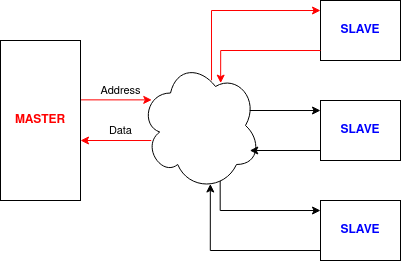

The diagram above was exported from draw.io. Its source (the exported page's mxGraphModel, read from the mxfile embedded in the PNG):
<mxGraphModel dx="553" dy="326" grid="1" gridSize="10" guides="1" tooltips="1" connect="1" arrows="1" fold="1" page="1" pageScale="1" pageWidth="850" pageHeight="1100" math="0" shadow="0">
  <root>
    <mxCell id="0" />
    <mxCell id="1" parent="0" />
    <mxCell id="bIsdeDe9vawsgAcU39mb-8" value="Address" style="edgeStyle=orthogonalEdgeStyle;rounded=0;orthogonalLoop=1;jettySize=auto;html=1;exitX=1.007;exitY=0.371;exitDx=0;exitDy=0;exitPerimeter=0;entryX=0.094;entryY=0.303;entryDx=0;entryDy=0;entryPerimeter=0;strokeColor=#FF0000;" edge="1" parent="1" source="bIsdeDe9vawsgAcU39mb-1" target="bIsdeDe9vawsgAcU39mb-2">
      <mxGeometry x="0.1153" y="9" relative="1" as="geometry">
        <mxPoint as="offset" />
      </mxGeometry>
    </mxCell>
    <mxCell id="bIsdeDe9vawsgAcU39mb-1" value="&lt;font color=&quot;#FF0000&quot;&gt;&lt;b&gt;MASTER&lt;/b&gt;&lt;/font&gt;" style="rounded=0;whiteSpace=wrap;html=1;" vertex="1" parent="1">
      <mxGeometry x="80" y="120" width="80" height="160" as="geometry" />
    </mxCell>
    <mxCell id="bIsdeDe9vawsgAcU39mb-2" value="&lt;b&gt;&lt;br&gt;&lt;/b&gt;" style="ellipse;shape=cloud;whiteSpace=wrap;html=1;" vertex="1" parent="1">
      <mxGeometry x="220" y="140" width="120" height="130" as="geometry" />
    </mxCell>
    <mxCell id="bIsdeDe9vawsgAcU39mb-3" value="&lt;font color=&quot;#0000FF&quot;&gt;&lt;b&gt;SLAVE&lt;/b&gt;&lt;/font&gt;" style="rounded=0;whiteSpace=wrap;html=1;" vertex="1" parent="1">
      <mxGeometry x="400" y="280" width="80" height="60" as="geometry" />
    </mxCell>
    <mxCell id="bIsdeDe9vawsgAcU39mb-5" value="&lt;font color=&quot;#0000FF&quot;&gt;&lt;b&gt;SLAVE&lt;/b&gt;&lt;/font&gt;" style="rounded=0;whiteSpace=wrap;html=1;" vertex="1" parent="1">
      <mxGeometry x="400" y="80" width="80" height="60" as="geometry" />
    </mxCell>
    <mxCell id="bIsdeDe9vawsgAcU39mb-6" value="&lt;font color=&quot;#0000FF&quot;&gt;&lt;b&gt;SLAVE&lt;/b&gt;&lt;/font&gt;" style="rounded=0;whiteSpace=wrap;html=1;" vertex="1" parent="1">
      <mxGeometry x="400" y="180" width="80" height="60" as="geometry" />
    </mxCell>
    <mxCell id="bIsdeDe9vawsgAcU39mb-10" value="Data" style="edgeStyle=orthogonalEdgeStyle;rounded=0;orthogonalLoop=1;jettySize=auto;html=1;exitX=1.007;exitY=0.371;exitDx=0;exitDy=0;exitPerimeter=0;entryX=0.094;entryY=0.303;entryDx=0;entryDy=0;entryPerimeter=0;strokeColor=#FF0000;endArrow=none;endFill=0;startArrow=classic;startFill=1;" edge="1" parent="1">
      <mxGeometry x="0.1311" y="10" relative="1" as="geometry">
        <mxPoint x="160" y="220" as="sourcePoint" />
        <mxPoint x="230.72000000000003" y="220.02999999999997" as="targetPoint" />
        <mxPoint as="offset" />
      </mxGeometry>
    </mxCell>
    <mxCell id="bIsdeDe9vawsgAcU39mb-11" style="edgeStyle=orthogonalEdgeStyle;rounded=0;orthogonalLoop=1;jettySize=auto;html=1;exitX=0.592;exitY=0.152;exitDx=0;exitDy=0;exitPerimeter=0;entryX=0.094;entryY=0.303;entryDx=0;entryDy=0;entryPerimeter=0;strokeColor=#FF0000;" edge="1" parent="1" source="bIsdeDe9vawsgAcU39mb-2">
      <mxGeometry relative="1" as="geometry">
        <mxPoint x="329.2800000000001" y="90.00000000000001" as="sourcePoint" />
        <mxPoint x="400" y="90.02999999999999" as="targetPoint" />
        <Array as="points">
          <mxPoint x="291" y="90" />
        </Array>
      </mxGeometry>
    </mxCell>
    <mxCell id="bIsdeDe9vawsgAcU39mb-12" style="edgeStyle=orthogonalEdgeStyle;rounded=0;orthogonalLoop=1;jettySize=auto;html=1;exitX=0.668;exitY=0.174;exitDx=0;exitDy=0;exitPerimeter=0;entryX=0.094;entryY=0.303;entryDx=0;entryDy=0;entryPerimeter=0;strokeColor=#FF0000;endArrow=none;endFill=0;startArrow=classic;startFill=1;" edge="1" parent="1" source="bIsdeDe9vawsgAcU39mb-2">
      <mxGeometry relative="1" as="geometry">
        <mxPoint x="329.2800000000001" y="130" as="sourcePoint" />
        <mxPoint x="400" y="130.02999999999997" as="targetPoint" />
        <Array as="points">
          <mxPoint x="300" y="130" />
        </Array>
      </mxGeometry>
    </mxCell>
    <mxCell id="bIsdeDe9vawsgAcU39mb-13" style="edgeStyle=orthogonalEdgeStyle;rounded=0;orthogonalLoop=1;jettySize=auto;html=1;exitX=1.007;exitY=0.371;exitDx=0;exitDy=0;exitPerimeter=0;entryX=0.094;entryY=0.303;entryDx=0;entryDy=0;entryPerimeter=0;" edge="1" parent="1">
      <mxGeometry relative="1" as="geometry">
        <mxPoint x="329.2800000000001" y="190" as="sourcePoint" />
        <mxPoint x="400" y="190.02999999999997" as="targetPoint" />
      </mxGeometry>
    </mxCell>
    <mxCell id="bIsdeDe9vawsgAcU39mb-14" style="edgeStyle=orthogonalEdgeStyle;rounded=0;orthogonalLoop=1;jettySize=auto;html=1;exitX=1.007;exitY=0.371;exitDx=0;exitDy=0;exitPerimeter=0;entryX=0.094;entryY=0.303;entryDx=0;entryDy=0;entryPerimeter=0;endArrow=none;endFill=0;startArrow=classic;startFill=1;" edge="1" parent="1">
      <mxGeometry relative="1" as="geometry">
        <mxPoint x="329.2800000000001" y="230" as="sourcePoint" />
        <mxPoint x="400" y="230.02999999999997" as="targetPoint" />
      </mxGeometry>
    </mxCell>
    <mxCell id="bIsdeDe9vawsgAcU39mb-15" style="edgeStyle=orthogonalEdgeStyle;rounded=0;orthogonalLoop=1;jettySize=auto;html=1;exitX=0.664;exitY=0.925;exitDx=0;exitDy=0;exitPerimeter=0;entryX=0.094;entryY=0.303;entryDx=0;entryDy=0;entryPerimeter=0;" edge="1" parent="1" source="bIsdeDe9vawsgAcU39mb-2">
      <mxGeometry relative="1" as="geometry">
        <mxPoint x="329.2800000000001" y="290" as="sourcePoint" />
        <mxPoint x="400" y="290.03" as="targetPoint" />
        <Array as="points">
          <mxPoint x="300" y="290" />
        </Array>
      </mxGeometry>
    </mxCell>
    <mxCell id="bIsdeDe9vawsgAcU39mb-16" style="edgeStyle=orthogonalEdgeStyle;rounded=0;orthogonalLoop=1;jettySize=auto;html=1;exitX=0.582;exitY=0.95;exitDx=0;exitDy=0;exitPerimeter=0;entryX=0.094;entryY=0.303;entryDx=0;entryDy=0;entryPerimeter=0;endArrow=none;endFill=0;startArrow=classic;startFill=1;" edge="1" parent="1" source="bIsdeDe9vawsgAcU39mb-2">
      <mxGeometry relative="1" as="geometry">
        <mxPoint x="329.2800000000001" y="330" as="sourcePoint" />
        <mxPoint x="400" y="330.03" as="targetPoint" />
        <Array as="points">
          <mxPoint x="290" y="330" />
        </Array>
      </mxGeometry>
    </mxCell>
  </root>
</mxGraphModel>